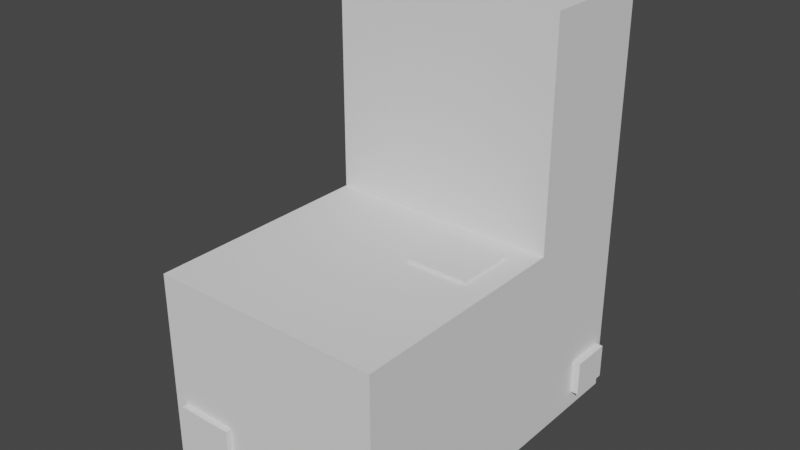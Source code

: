 # Source: Rock03.blend  (saved by Blender 2.80.74; exported with 4.5.12 LTS)
import bpy
from mathutils import Matrix  # noqa: F401  (used for matrix-valued properties, if any)

bpy.ops.wm.read_factory_settings(use_empty=True)
scene = bpy.context.scene
scene.name = 'Scene'

# ---- collections
col_collection = bpy.data.collections.new('Collection'); scene.collection.children.link(col_collection)

# ---- world
world_world = bpy.data.worlds.new('World'); scene.world = world_world
world_world.use_nodes = True; world_world.node_tree.nodes.clear()
_N = world_world.node_tree.nodes; _L = world_world.node_tree.links
n0 = _N.new('ShaderNodeOutputWorld'); n0.name = 'World Output'; n0.location = (300, 300)
n1 = _N.new('ShaderNodeBackground'); n1.name = 'Background'; n1.location = (10, 300)
n1.inputs[0].default_value = (0.05088, 0.05088, 0.05088, 1.0)
_L.new(n1.outputs[0], n0.inputs[0])
n0.is_active_output = True
world_world.color = (0.05088, 0.05088, 0.05088)
world_world.use_sun_shadow = False
world_world.sun_shadow_jitter_overblur = 0.0

# ---- meshes
me_cube_001 = bpy.data.meshes.new('Cube.001')
me_cube_001.from_pydata([(-1.0, -2.0, 0.0), (-1.0, -2.0, 1.694), (-1.0, 1.0, 0.0), (-1.0, 1.0, 1.694), (1.0, -2.0, 0.0), (1.0, -2.0, 1.694), (1.0, 1.0, 0.0), (1.0, 1.0, 1.694), (-1.0, -0.01224, 0.0), (-1.0, -0.01224, 1.694), (1.0, -0.01224, 0.0), (1.0, -0.01224, 1.694), (-1.0, -0.01224, 3.588), (-1.0, 1.0, 3.588), (1.0, 1.0, 3.588), (1.0, -0.01224, 3.588), (-0.887, -2.0, 0.162), (-0.887, -2.0, 0.58), (-0.3934, -2.0, 0.58), (-0.3934, -2.0, 0.162), (0.7846, -0.2048, 1.694), (0.7846, -0.7277, 1.694), (0.2585, -0.7277, 1.694), (0.2585, -0.2048, 1.694), (-1.0, 0.5878, 0.6002), (-1.0, 0.8669, 0.6002), (-1.0, 0.8669, 0.1332), (-1.0, 0.5878, 0.1332), (-0.8131, 0.4426, 3.588), (-0.8131, 0.7723, 3.588), (-0.1617, 0.7723, 3.588), (-0.1617, 0.4426, 3.588), (-1.0, -2.0, 0.8468), (-1.0, 1.0, 0.8468), (1.0, 1.0, 0.8468), (1.0, -2.0, 0.8468), (1.0, -0.01224, 0.8468), (-1.0, -0.01224, 0.8468), (-0.887, -2.0, 0.371), (-0.3934, -2.0, 0.371), (-1.0, 0.8669, 0.3667), (-1.0, 0.5878, 0.3667), (1.0, 0.9327, 0.4545), (1.0, 0.9327, 0.1498), (1.0, 0.5683, 0.1498), (1.0, 0.5683, 0.4545), (0.0, 1.0, 0.0), (0.0, 1.0, 1.694), (0.0, -2.0, 0.0), (0.0, -2.0, 1.694), (0.0, -0.01224, 1.694), (0.0, -0.01224, 0.0), (0.0, 1.0, 3.588), (0.0, -0.01224, 3.588), (-0.6402, -2.0, 0.162), (-0.6402, -2.0, 0.58), (0.5216, -0.7277, 1.694), (0.5216, -0.2048, 1.694), (-0.4874, 0.7723, 3.588), (-0.4874, 0.4426, 3.588), (0.0, 1.0, 0.8468), (-0.897, 1.0, 0.3873), (-0.897, 1.0, 0.1269), (-0.5894, 1.0, 0.1269), (-0.5894, 1.0, 0.3873)], [], [(9, 3, 25, 24), (60, 47, 7, 34), (36, 11, 5, 35), (49, 1, 17, 55), (51, 10, 4, 48), (9, 1, 22, 23), (11, 7, 14, 15), (46, 6, 10, 51), (34, 7, 11, 36), (32, 1, 9, 37), (15, 14, 30, 31), (3, 9, 12, 13), (47, 3, 13, 52), (50, 11, 15, 53), (35, 5, 18, 39), (32, 0, 16, 38), (48, 4, 19, 54), (49, 5, 21, 56), (50, 9, 23, 57), (5, 11, 20, 21), (33, 2, 26, 40), (2, 8, 27, 26), (37, 9, 24, 41), (13, 12, 28, 29), (53, 15, 31, 59), (52, 13, 29, 58), (8, 37, 41, 27), (3, 33, 40, 25), (1, 32, 38, 17), (4, 35, 39, 19), (0, 32, 37, 8), (10, 6, 43, 44), (10, 36, 35, 4), (46, 60, 34, 6), (36, 10, 44, 45), (34, 36, 45, 42), (6, 34, 42, 43), (46, 2, 62, 63), (14, 52, 58, 30), (12, 53, 59, 28), (11, 50, 57, 20), (1, 49, 56, 22), (0, 48, 54, 16), (9, 50, 53, 12), (7, 47, 52, 14), (2, 46, 51, 8), (8, 51, 48, 0), (5, 49, 55, 18), (33, 3, 47, 60), (60, 46, 63, 64), (2, 33, 61, 62), (33, 60, 64, 61)])
_uv = me_cube_001.uv_layers.new(name='UVMap')
_uv.uv.foreach_set('vector', [0.625, 0.1656, 0.625, 0.25, 0.625, 0.25, 0.625, 0.1656, 0.5, 0.375, 0.625, 0.375, 0.625, 0.5, 0.5, 0.5, 0.5, 0.5844, 0.625, 0.5844, 0.625, 0.75, 0.5, 0.75, 0.75, 0.75, 0.875, 0.75, 0.875, 0.75, 0.75, 0.75, 0.25, 0.5844, 0.375, 0.5844, 0.375, 0.75, 0.25, 0.75, 0.625, 0.1656, 0.625, 0.0, 0.625, 0.0, 0.625, 0.1656, 0.625, 0.5844, 0.625, 0.5, 0.625, 0.5, 0.625, 0.5844, 0.25, 0.5, 0.375, 0.5, 0.375, 0.5844, 0.25, 0.5844, 0.5, 0.5, 0.625, 0.5, 0.625, 0.5844, 0.5, 0.5844, 0.5, 0.0, 0.625, 0.0, 0.625, 0.1656, 0.5, 0.1656, 0.625, 0.5844, 0.625, 0.5, 0.625, 0.5, 0.625, 0.5844, 0.625, 0.25, 0.625, 0.1656, 0.625, 0.1656, 0.625, 0.25, 0.625, 0.375, 0.625, 0.25, 0.625, 0.25, 0.625, 0.375, 0.75, 0.5844, 0.625, 0.5844, 0.625, 0.5844, 0.75, 0.5844, 0.5, 0.75, 0.625, 0.75, 0.625, 0.75, 0.5, 0.75, 0.5, 0.0, 0.375, 0.0, 0.375, 0.0, 0.5, 0.0, 0.25, 0.75, 0.375, 0.75, 0.375, 0.75, 0.25, 0.75, 0.75, 0.75, 0.625, 0.75, 0.625, 0.75, 0.75, 0.75, 0.75, 0.5844, 0.875, 0.5844, 0.875, 0.5844, 0.75, 0.5844, 0.625, 0.75, 0.625, 0.5844, 0.625, 0.5844, 0.625, 0.75, 0.5, 0.25, 0.375, 0.25, 0.375, 0.25, 0.5, 0.25, 0.125, 0.5, 0.125, 0.5844, 0.125, 0.5844, 0.125, 0.5, 0.5, 0.1656, 0.625, 0.1656, 0.625, 0.1656, 0.5, 0.1656, 0.625, 0.25, 0.625, 0.1656, 0.625, 0.1656, 0.625, 0.25, 0.75, 0.5844, 0.625, 0.5844, 0.625, 0.5844, 0.75, 0.5844, 0.625, 0.375, 0.625, 0.25, 0.625, 0.25, 0.625, 0.375, 0.375, 0.1656, 0.5, 0.1656, 0.5, 0.1656, 0.375, 0.1656, 0.625, 0.25, 0.5, 0.25, 0.5, 0.25, 0.625, 0.25, 0.625, 0.0, 0.5, 0.0, 0.5, 0.0, 0.625, 0.0, 0.375, 0.75, 0.5, 0.75, 0.5, 0.75, 0.375, 0.75, 0.375, 0.0, 0.5, 0.0, 0.5, 0.1656, 0.375, 0.1656, 0.375, 0.5844, 0.375, 0.5, 0.375, 0.5, 0.375, 0.5844, 0.375, 0.5844, 0.5, 0.5844, 0.5, 0.75, 0.375, 0.75, 0.375, 0.375, 0.5, 0.375, 0.5, 0.5, 0.375, 0.5, 0.5, 0.5844, 0.375, 0.5844, 0.375, 0.5844, 0.5, 0.5844, 0.5, 0.5, 0.5, 0.5844, 0.5, 0.5844, 0.5, 0.5, 0.375, 0.5, 0.5, 0.5, 0.5, 0.5, 0.375, 0.5, 0.25, 0.5, 0.125, 0.5, 0.125, 0.5, 0.25, 0.5, 0.625, 0.5, 0.625, 0.375, 0.625, 0.375, 0.625, 0.5, 0.875, 0.5844, 0.75, 0.5844, 0.75, 0.5844, 0.875, 0.5844, 0.625, 0.5844, 0.75, 0.5844, 0.75, 0.5844, 0.625, 0.5844, 0.875, 0.75, 0.75, 0.75, 0.75, 0.75, 0.875, 0.75, 0.125, 0.75, 0.25, 0.75, 0.25, 0.75, 0.125, 0.75, 0.875, 0.5844, 0.75, 0.5844, 0.75, 0.5844, 0.875, 0.5844, 0.625, 0.5, 0.625, 0.375, 0.625, 0.375, 0.625, 0.5, 0.125, 0.5, 0.25, 0.5, 0.25, 0.5844, 0.125, 0.5844, 0.125, 0.5844, 0.25, 0.5844, 0.25, 0.75, 0.125, 0.75, 0.625, 0.75, 0.75, 0.75, 0.75, 0.75, 0.625, 0.75, 0.5, 0.25, 0.625, 0.25, 0.625, 0.375, 0.5, 0.375, 0.5, 0.375, 0.375, 0.375, 0.375, 0.375, 0.5, 0.375, 0.375, 0.25, 0.5, 0.25, 0.5, 0.25, 0.375, 0.25, 0.5, 0.25, 0.5, 0.375, 0.5, 0.375, 0.5, 0.25])
me_cube_001.use_remesh_preserve_volume = False
me_cube_001.use_remesh_preserve_attributes = False
me_cube_001.use_mirror_vertex_groups = False
me_cube_001.update()
me_cube_006 = bpy.data.meshes.new('Cube.006')
me_cube_006.from_pydata([(-1.0, 0.5878, 0.6002), (-1.0, 0.8669, 0.6002), (-1.0, 0.8669, 0.1332), (-1.0, 0.5878, 0.1332), (-1.057, 0.5878, 0.6002), (-1.057, 0.8669, 0.6002), (-1.057, 0.8669, 0.1332), (-1.057, 0.5878, 0.1332), (-1.0, 0.8669, 0.3667), (-1.0, 0.5878, 0.3667), (-1.057, 0.8669, 0.3667), (-1.057, 0.5878, 0.3667), (-0.8131, 0.4426, 3.588), (-0.8131, 0.7723, 3.588), (-0.1617, 0.7723, 3.588), (-0.1617, 0.4426, 3.588), (-0.8131, 0.4426, 3.67), (-0.8131, 0.7723, 3.67), (-0.1617, 0.7723, 3.67), (-0.1617, 0.4426, 3.67), (-0.4874, 0.7723, 3.588), (-0.4874, 0.4426, 3.588), (-0.4874, 0.7723, 3.67), (-0.4874, 0.4426, 3.67), (0.7846, -0.2048, 1.694), (0.7846, -0.7277, 1.694), (0.2585, -0.7277, 1.694), (0.2585, -0.2048, 1.694), (0.7846, -0.2048, 1.727), (0.7846, -0.7277, 1.727), (0.2585, -0.7277, 1.727), (0.2585, -0.2048, 1.727), (0.5216, -0.7277, 1.694), (0.5216, -0.2048, 1.694), (0.5216, -0.7277, 1.727), (0.5216, -0.2048, 1.727), (1.0, 0.9327, 0.4545), (1.0, 0.9327, 0.1498), (1.0, 0.5683, 0.1498), (1.0, 0.5683, 0.4545), (1.066, 0.9327, 0.4545), (1.066, 0.9327, 0.1498), (1.066, 0.5683, 0.1498), (1.066, 0.5683, 0.4545), (-0.887, -2.0, 0.162), (-0.887, -2.0, 0.58), (-0.3934, -2.0, 0.58), (-0.3934, -2.0, 0.162), (-0.887, -2.046, 0.162), (-0.887, -2.046, 0.58), (-0.3934, -2.046, 0.58), (-0.3934, -2.046, 0.162), (-0.887, -2.0, 0.371), (-0.3934, -2.0, 0.371), (-0.887, -2.046, 0.371), (-0.3934, -2.046, 0.371), (-0.6402, -2.0, 0.162), (-0.6402, -2.0, 0.58), (-0.6402, -2.046, 0.162), (-0.6402, -2.046, 0.58), (-0.6402, -2.046, 0.371), (-0.897, 1.0, 0.3873), (-0.897, 1.0, 0.1269), (-0.5894, 1.0, 0.1269), (-0.5894, 1.0, 0.3873), (-0.897, 1.038, 0.3873), (-0.897, 1.038, 0.1269), (-0.5894, 1.038, 0.1269), (-0.5894, 1.038, 0.3873)], [], [(2, 3, 7, 6), (11, 4, 5, 10), (0, 1, 5, 4), (9, 0, 4, 11), (8, 2, 6, 10), (1, 8, 10, 5), (3, 9, 11, 7), (7, 11, 10, 6), (21, 15, 19, 23), (22, 17, 16, 23), (20, 13, 17, 22), (15, 14, 18, 19), (13, 12, 16, 17), (14, 20, 22, 18), (18, 22, 23, 19), (12, 21, 23, 16), (33, 27, 31, 35), (35, 31, 30, 34), (32, 25, 29, 34), (27, 26, 30, 31), (25, 24, 28, 29), (26, 32, 34, 30), (28, 35, 34, 29), (24, 33, 35, 28), (36, 39, 43, 40), (41, 40, 43, 42), (38, 37, 41, 42), (39, 38, 42, 43), (37, 36, 40, 41), (52, 44, 48, 54), (60, 59, 49, 54), (57, 45, 49, 59), (53, 46, 50, 55), (56, 47, 51, 58), (47, 53, 55, 51), (58, 60, 54, 48), (45, 52, 54, 49), (51, 55, 60, 58), (44, 56, 58, 48), (46, 57, 59, 50), (55, 50, 59, 60), (62, 61, 65, 66), (66, 65, 68, 67), (64, 63, 67, 68), (63, 62, 66, 67), (61, 64, 68, 65)])
_uv = me_cube_006.uv_layers.new(name='UVMap')
_uv.uv.foreach_set('vector', [0.125, 0.5, 0.125, 0.5844, 0.125, 0.5844, 0.125, 0.5, 0.5, 0.1656, 0.625, 0.1656, 0.625, 0.25, 0.5, 0.25, 0.625, 0.1656, 0.625, 0.25, 0.625, 0.25, 0.625, 0.1656, 0.5, 0.1656, 0.625, 0.1656, 0.625, 0.1656, 0.5, 0.1656, 0.5, 0.25, 0.375, 0.25, 0.375, 0.25, 0.5, 0.25, 0.625, 0.25, 0.5, 0.25, 0.5, 0.25, 0.625, 0.25, 0.375, 0.1656, 0.5, 0.1656, 0.5, 0.1656, 0.375, 0.1656, 0.375, 0.1656, 0.5, 0.1656, 0.5, 0.25, 0.375, 0.25, 0.75, 0.5844, 0.625, 0.5844, 0.625, 0.5844, 0.75, 0.5844, 0.75, 0.5, 0.875, 0.5, 0.875, 0.5844, 0.75, 0.5844, 0.625, 0.375, 0.625, 0.25, 0.625, 0.25, 0.625, 0.375, 0.625, 0.5844, 0.625, 0.5, 0.625, 0.5, 0.625, 0.5844, 0.625, 0.25, 0.625, 0.1656, 0.625, 0.1656, 0.625, 0.25, 0.625, 0.5, 0.625, 0.375, 0.625, 0.375, 0.625, 0.5, 0.625, 0.5, 0.75, 0.5, 0.75, 0.5844, 0.625, 0.5844, 0.875, 0.5844, 0.75, 0.5844, 0.75, 0.5844, 0.875, 0.5844, 0.75, 0.5844, 0.875, 0.5844, 0.875, 0.5844, 0.75, 0.5844, 0.75, 0.5844, 0.875, 0.5844, 0.875, 0.75, 0.75, 0.75, 0.75, 0.75, 0.625, 0.75, 0.625, 0.75, 0.75, 0.75, 0.625, 0.1656, 0.625, 0.0, 0.625, 0.0, 0.625, 0.1656, 0.625, 0.75, 0.625, 0.5844, 0.625, 0.5844, 0.625, 0.75, 0.875, 0.75, 0.75, 0.75, 0.75, 0.75, 0.875, 0.75, 0.625, 0.5844, 0.75, 0.5844, 0.75, 0.75, 0.625, 0.75, 0.625, 0.5844, 0.75, 0.5844, 0.75, 0.5844, 0.625, 0.5844, 0.5, 0.5, 0.5, 0.5844, 0.5, 0.5844, 0.5, 0.5, 0.375, 0.5, 0.5, 0.5, 0.5, 0.5844, 0.375, 0.5844, 0.375, 0.5844, 0.375, 0.5, 0.375, 0.5, 0.375, 0.5844, 0.5, 0.5844, 0.375, 0.5844, 0.375, 0.5844, 0.5, 0.5844, 0.375, 0.5, 0.5, 0.5, 0.5, 0.5, 0.375, 0.5, 0.5, 0.0, 0.375, 0.0, 0.375, 0.0, 0.5, 0.0, 0.5, 0.875, 0.625, 0.875, 0.625, 1.0, 0.5, 1.0, 0.75, 0.75, 0.875, 0.75, 0.875, 0.75, 0.75, 0.75, 0.5, 0.75, 0.625, 0.75, 0.625, 0.75, 0.5, 0.75, 0.25, 0.75, 0.375, 0.75, 0.375, 0.75, 0.25, 0.75, 0.375, 0.75, 0.5, 0.75, 0.5, 0.75, 0.375, 0.75, 0.375, 0.875, 0.5, 0.875, 0.5, 1.0, 0.375, 1.0, 0.625, 0.0, 0.5, 0.0, 0.5, 0.0, 0.625, 0.0, 0.375, 0.75, 0.5, 0.75, 0.5, 0.875, 0.375, 0.875, 0.125, 0.75, 0.25, 0.75, 0.25, 0.75, 0.125, 0.75, 0.625, 0.75, 0.75, 0.75, 0.75, 0.75, 0.625, 0.75, 0.5, 0.75, 0.625, 0.75, 0.625, 0.875, 0.5, 0.875, 0.375, 0.25, 0.5, 0.25, 0.5, 0.25, 0.375, 0.25, 0.375, 0.25, 0.5, 0.25, 0.5, 0.375, 0.375, 0.375, 0.5, 0.375, 0.375, 0.375, 0.375, 0.375, 0.5, 0.375, 0.25, 0.5, 0.125, 0.5, 0.125, 0.5, 0.25, 0.5, 0.5, 0.25, 0.5, 0.375, 0.5, 0.375, 0.5, 0.25])
me_cube_006.use_remesh_preserve_volume = False
me_cube_006.use_remesh_preserve_attributes = False
me_cube_006.use_mirror_vertex_groups = False
me_cube_006.update()

# ---- objects
ob_cube = bpy.data.objects.new('Cube', me_cube_001)
ob_cube_006 = bpy.data.objects.new('Cube.006', me_cube_006)

# ---- transforms, parenting, visibility, modifiers, constraints
ob_cube.location = (0.0, 0.0, 0.0)
ob_cube.lineart.crease_threshold = 0.0
ob_cube_006.location = (0.0, 0.0, 0.0)
ob_cube_006.lineart.crease_threshold = 0.0

# ---- collection membership
col_collection.objects.link(ob_cube)
col_collection.objects.link(ob_cube_006)

# ---- scene / render settings (as saved in the file)
scene.frame_start = 1; scene.frame_end = 250; scene.frame_set(1)
scene.render.engine = 'BLENDER_EEVEE_NEXT'
scene.cycles.use_denoising = False
scene.cycles.samples = 128
scene.cycles.sampling_pattern = 'TABULATED_SOBOL'
scene.cycles.use_adaptive_sampling = False
scene.cycles.use_light_tree = False
scene.view_settings.view_transform = 'Filmic'
bpy.context.view_layer.update()

# ---- added for rendering (the .blend has no active camera and no usable light): camera, sun
cam_auto = bpy.data.cameras.new('AutoCamera')
cam_auto.lens = 50.0
cam_auto.sensor_width = 36.0
cam_auto.clip_end = 1000.0
ob_auto_camera = bpy.data.objects.new('AutoCamera', cam_auto)
scene.collection.objects.link(ob_auto_camera)
ob_auto_camera.location = (4.85545, -6.32516, 5.71609)
ob_auto_camera.rotation_euler = (1.09748, -7.21219e-08, 0.694738)
scene.camera = ob_auto_camera
light_auto_sun = bpy.data.lights.new('AutoSun', 'SUN')
light_auto_sun.energy = 3.0
light_auto_sun.angle = 0.0523599
ob_auto_sun = bpy.data.objects.new('AutoSun', light_auto_sun)
scene.collection.objects.link(ob_auto_sun)
ob_auto_sun.rotation_euler = (0.872665, 0.174533, 0.523599)
bpy.context.view_layer.update()
